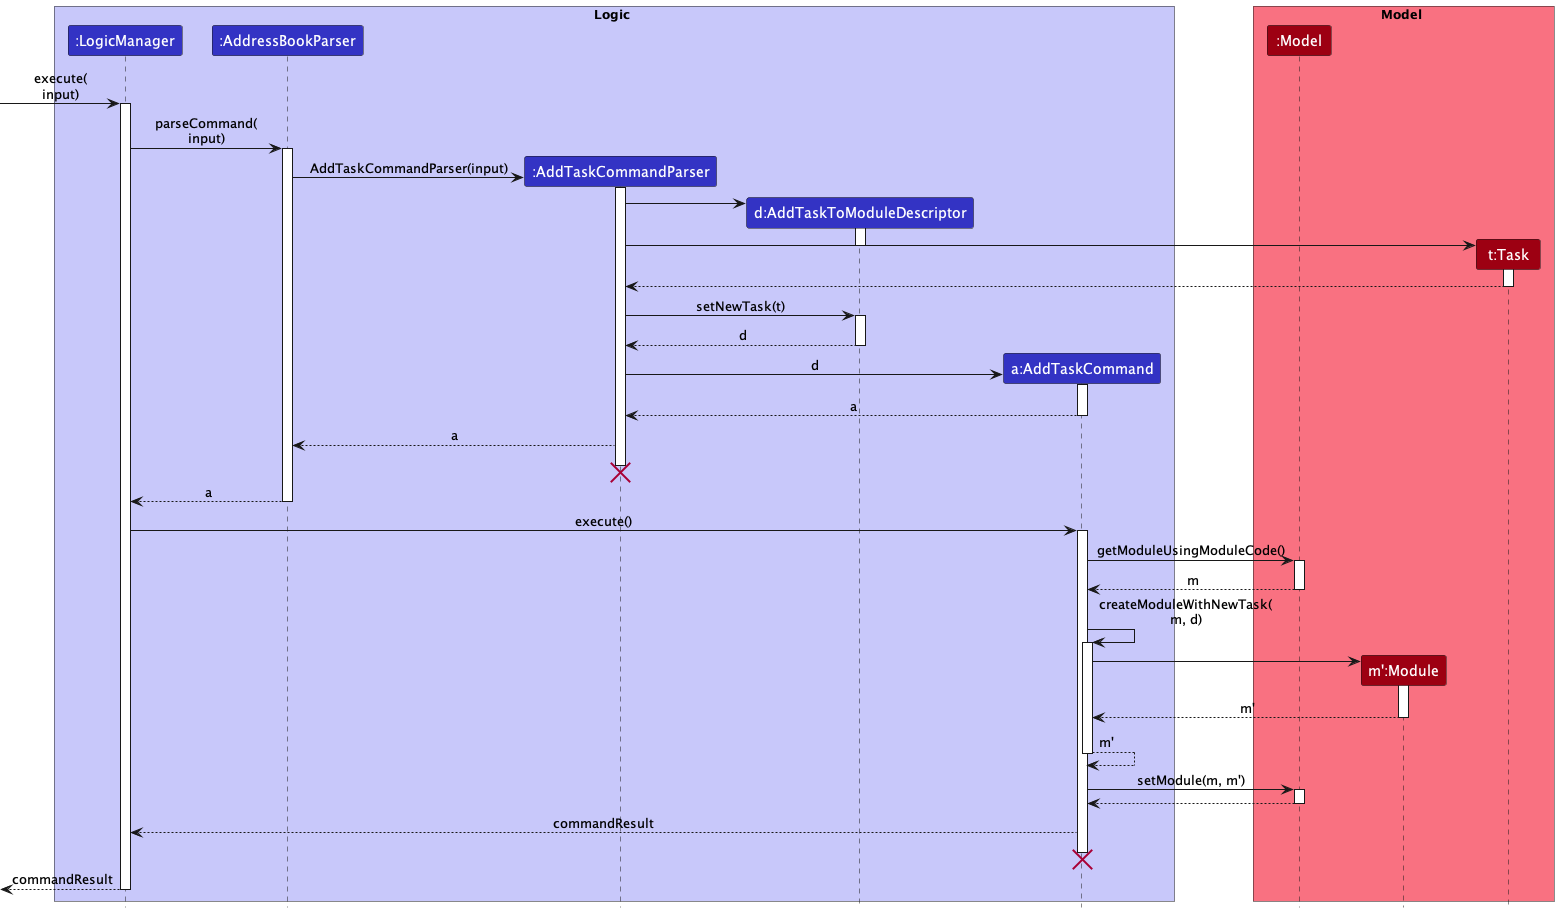

The diagram above was rendered by PlantUML. Its source (embedded in the PNG):
@startuml
!include ../style.puml

box Logic LOGIC_COLOR_T1
participant ":LogicManager" as LogicManager LOGIC_COLOR
participant ":AddressBookParser" as AddressBookParser LOGIC_COLOR
participant ":AddTaskCommandParser" as AddTaskCommandParser LOGIC_COLOR
participant "d:AddTaskToModuleDescriptor" as AddTaskToModuleDescriptor LOGIC_COLOR
participant "a:AddTaskCommand" as AddTaskCommand LOGIC_COLOR
end box

box Model MODEL_COLOR_T1
participant ":Model" as Model MODEL_COLOR
participant "m':Module" as Module MODEL_COLOR
participant "t:Task" as Task MODEL_COLOR
end box
[-> LogicManager : execute(\ninput)
activate LogicManager

LogicManager -> AddressBookParser : parseCommand(\ninput)
activate AddressBookParser

create AddTaskCommandParser
AddressBookParser -> AddTaskCommandParser : AddTaskCommandParser(input)
activate AddTaskCommandParser

create AddTaskToModuleDescriptor
AddTaskCommandParser -> AddTaskToModuleDescriptor
activate AddTaskToModuleDescriptor

create Task
AddTaskCommandParser -> Task
activate Task
deactivate AddTaskToModuleDescriptor

Task --> AddTaskCommandParser
deactivate Task

AddTaskCommandParser -> AddTaskToModuleDescriptor : setNewTask(t)
activate AddTaskToModuleDescriptor

AddTaskToModuleDescriptor --> AddTaskCommandParser : d
deactivate AddTaskToModuleDescriptor

create AddTaskCommand
AddTaskCommandParser -> AddTaskCommand : d
activate AddTaskCommand

AddTaskCommand --> AddTaskCommandParser : a
deactivate AddTaskCommand

AddTaskCommandParser --> AddressBookParser : a
AddTaskCommandParser -[hidden]-> AddTaskCommandParser
destroy AddTaskCommandParser

AddressBookParser --> LogicManager : a
deactivate AddressBookParser

LogicManager -> AddTaskCommand : execute()
activate AddTaskCommand

AddTaskCommand -> Model : getModuleUsingModuleCode()
activate Model

Model --> AddTaskCommand : m
deactivate Model

AddTaskCommand -> AddTaskCommand :createModuleWithNewTask(\nm, d)
activate AddTaskCommand

create Module
AddTaskCommand -> Module
activate Module

Module --> AddTaskCommand : m'
deactivate Module

AddTaskCommand --> AddTaskCommand : m'
deactivate AddTaskCommand

AddTaskCommand -> Model : setModule(m, m')
activate Model

Model --> AddTaskCommand
deactivate Model

AddTaskCommand --> LogicManager : commandResult
AddTaskCommand -[hidden]-> AddTaskCommand
destroy AddTaskCommand

[<--LogicManager : commandResult
deactivate LogicManager
@enduml